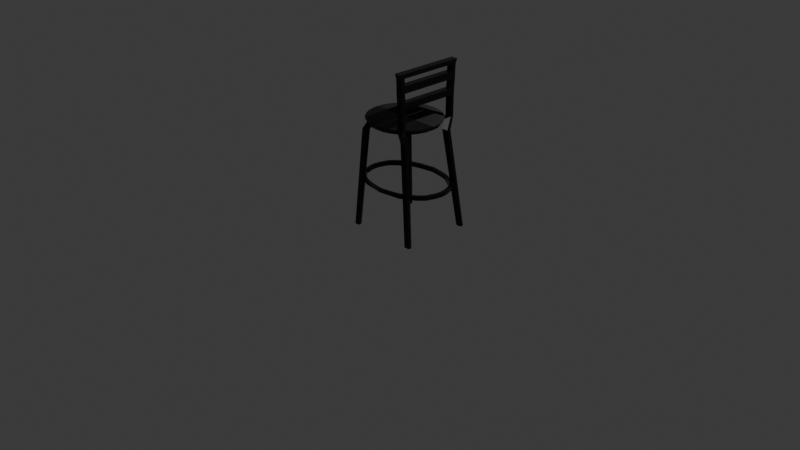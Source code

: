 # Source: banquinho_cozinha.blend  (saved by Blender 4.2.66; exported with 4.5.12 LTS)
import bpy
from mathutils import Matrix  # noqa: F401  (used for matrix-valued properties, if any)

bpy.ops.wm.read_factory_settings(use_empty=True)
scene = bpy.context.scene
scene.name = 'Scene'

# ---- collections
col_collection = bpy.data.collections.new('Collection'); scene.collection.children.link(col_collection)

# ---- images (referenced by path relative to the original .blend; pixels are not part of the script)
import os
ASSET_DIR = os.environ.get("B2B_ASSET_DIR", "")  # directory of the original .blend (textures are referenced by path, not embedded)
HERE = os.path.dirname(os.path.abspath(__file__))  # packed textures are extracted next to this script under _unpacked/

def load_image(name, relpath, width, height, colorspace="sRGB"):
    """Load a texture the original file referenced (path relative to the .blend, or extracted next to this script)."""
    p = next((c for c in (os.path.join(HERE, relpath), os.path.join(ASSET_DIR, relpath)) if relpath and os.path.exists(c)), "")
    if p:
        img = bpy.data.images.load(p, check_existing=True)
        img.name = name
    else:  # same state as the original file: an image datablock whose file is absent (Cycles renders it pink)
        img = bpy.data.images.new(name, width, height)
        img.source = "FILE"
        img.filepath = "//" + (relpath or name)
    img.colorspace_settings.name = colorspace
    return img
img_tecido_couro_normal_jpg = load_image('tecido_couro_normal.jpg', 'tecido_couro_normal.jpg', 1024, 1024, 'sRGB')

# ---- materials (node trees are filled in below, after node groups)
mat_cadeira_sof = bpy.data.materials.new('Cadeira_Sofá')
mat_metal = bpy.data.materials.new('Metal')

# ---- material node trees
mat_cadeira_sof.use_nodes = True; mat_cadeira_sof.node_tree.nodes.clear()
_N = mat_cadeira_sof.node_tree.nodes; _L = mat_cadeira_sof.node_tree.links
n0 = _N.new('ShaderNodeBsdfPrincipled'); n0.name = 'BSDF - Pré-fundamentado'; n0.location = (10, 300)
n0.inputs[0].default_value = (0.0, 0.0, 0.0, 1.0)
n1 = _N.new('ShaderNodeOutputMaterial'); n1.name = 'Saída de material'; n1.location = (300, 300)
n2 = _N.new('ShaderNodeNormalMap'); n2.name = 'Mapa para normais'; n2.location = (-235, 233)
n3 = _N.new('ShaderNodeTexImage'); n3.name = 'Textura de imagem'; n3.location = (-673, 278)
n3.image = img_tecido_couro_normal_jpg
_L.new(n0.outputs[0], n1.inputs[0])
_L.new(n2.outputs[0], n0.inputs[5])
_L.new(n3.outputs[0], n2.inputs[1])
n1.is_active_output = True
mat_metal.use_nodes = True; mat_metal.node_tree.nodes.clear()
_N = mat_metal.node_tree.nodes; _L = mat_metal.node_tree.links
n0 = _N.new('ShaderNodeBsdfPrincipled'); n0.name = 'BSDF - Pré-fundamentado'; n0.location = (10, 300)
n0.inputs[0].default_value = (0.01649, 0.01649, 0.01649, 1.0)
n0.inputs[1].default_value = 0.7685
n0.inputs[2].default_value = 0.1944
n1 = _N.new('ShaderNodeOutputMaterial'); n1.name = 'Saída de material'; n1.location = (300, 300)
_L.new(n0.outputs[0], n1.inputs[0])
n1.is_active_output = True

# ---- world
world_world = bpy.data.worlds.new('World'); scene.world = world_world
world_world.use_nodes = True; world_world.node_tree.nodes.clear()
_N = world_world.node_tree.nodes; _L = world_world.node_tree.links
n0 = _N.new('ShaderNodeOutputWorld'); n0.name = 'World Output'; n0.location = (300, 300)
n1 = _N.new('ShaderNodeBackground'); n1.name = 'Background'; n1.location = (10, 300)
n1.inputs[0].default_value = (0.05088, 0.05088, 0.05088, 1.0)
_L.new(n1.outputs[0], n0.inputs[0])
n0.is_active_output = True
world_world.color = (0.05088, 0.05088, 0.05088)
world_world.sun_shadow_jitter_overblur = 0.0

# ---- cameras
cam_camera = bpy.data.cameras.new('Camera')
cam_camera.clip_end = 100.0
cam_camera.ortho_scale = 7.314

# ---- lights
light_light = bpy.data.lights.new('Light', 'POINT')
light_light.energy = 1000.0
light_light.shadow_soft_size = 0.1

# ---- meshes
me_cubo_002 = bpy.data.meshes.new('Cubo.002')
me_cubo_002.from_pydata([(0.3273, 0.371, 0.929), (0.3273, -0.00188, 0.929), (0.3273, 0.3422, 0.3603), (0.3965, 0.371, 0.929), (0.3965, -0.00188, 0.929), (0.3965, 0.3335, 0.3603), (0.4704, 0.3802, -0.7873), (0.522, 0.3802, -0.7873), (0.4704, 0.3372, -0.7873), (0.522, 0.3372, -0.7873), (0.3273, 0.2992, 0.3603), (0.3965, 0.2992, 0.3603), (-0.2105, 0.2562, 0.2279), (-0.2105, 0.2992, 0.2279), (-0.1487, 0.2562, 0.2279), (-0.1487, 0.2992, 0.2279), (0.3273, 0.2562, 0.2279), (0.3273, 0.2992, 0.2279), (0.3965, 0.2562, 0.2279), (0.3965, 0.2992, 0.2279), (-0.2062, 0.3341, -0.7873), (-0.2511, 0.3341, -0.7873), (-0.2062, 0.3771, -0.7873), (-0.2511, 0.3771, -0.7873), (0.3273, 0.2562, 0.929), (0.3965, 0.2562, 0.929), (0.3273, 0.3107, 0.929), (0.3965, 0.3107, 0.929), (0.3273, 0.3499, 0.7394), (0.3273, 0.3422, 0.579), (0.3965, 0.347, 0.7394), (0.3965, 0.3364, 0.579), (0.3273, 0.2562, 0.7394), (0.3273, 0.2562, 0.579), (0.3273, -0.00188, 0.7394), (0.3273, -0.00188, 0.579), (0.3965, 0.2562, 0.579), (0.3965, 0.2562, 0.7394), (0.3965, -0.00188, 0.579), (0.3965, -0.00188, 0.7394), (0.3273, 0.2992, 0.579), (0.3273, 0.3068, 0.7394), (0.3965, 0.2992, 0.579), (0.3965, 0.3068, 0.7394), (0.3273, 0.3422, 0.6446), (0.3965, 0.3379, 0.6446), (0.3273, 0.2562, 0.6446), (0.3273, -0.00188, 0.6446), (0.3965, 0.2562, 0.6446), (0.3965, -0.00188, 0.6446), (0.3273, 0.2992, 0.6446), (0.3965, 0.2992, 0.6446), (0.3965, 0.2562, 0.8846), (0.3965, -0.00188, 0.8846), (0.3273, 0.3107, 0.8846), (0.3965, 0.3107, 0.8846), (0.3273, 0.3537, 0.8846), (0.3965, 0.353, 0.8846), (0.3273, 0.2562, 0.8846), (0.3273, -0.00188, 0.8846), (0.3273, 0.3499, 0.812), (0.3965, 0.3481, 0.812), (0.3273, 0.2562, 0.812), (0.3273, -0.00188, 0.812), (0.3965, 0.2562, 0.812), (0.3965, -0.00188, 0.812), (0.3273, 0.3068, 0.812), (0.3965, 0.3068, 0.812), (0.06963, 0.3833, 0.3524), (0.4604, -0.0006619, 0.354), (0.4529, 0.06874, 0.3524), (0.4306, 0.142, 0.3524), (0.3945, 0.2096, 0.3524), (0.3459, 0.2688, 0.3524), (0.2867, 0.3174, 0.3524), (0.2192, 0.3535, 0.3524), (0.1459, 0.3758, 0.3524), (0.06963, -0.007496, 0.3524), (0.4261, 0.06342, 0.3027), (0.4305, -0.0006619, 0.3043), (0.4055, 0.1316, 0.3027), (0.3719, 0.1945, 0.3027), (0.3267, 0.2495, 0.3027), (0.2716, 0.2947, 0.3027), (0.2087, 0.3283, 0.3027), (0.1405, 0.349, 0.3027), (0.06963, 0.3533, 0.3027), (0.06963, -0.007496, 0.3027), (-0.3211, 7.1e-05, 0.3524), (-0.3136, 0.06874, 0.3524), (-0.2914, 0.142, 0.3524), (-0.2553, 0.2096, 0.3524), (-0.2067, 0.2688, 0.3524), (-0.1475, 0.3174, 0.3524), (-0.07991, 0.3535, 0.3524), (-0.006603, 0.3758, 0.3524), (-0.2869, 0.06342, 0.3027), (-0.2912, 7.1e-05, 0.3027), (-0.2662, 0.1316, 0.3027), (-0.2326, 0.1945, 0.3027), (-0.1874, 0.2495, 0.3027), (-0.1323, 0.2947, 0.3027), (-0.06948, 0.3283, 0.3027), (-0.001285, 0.349, 0.3027), (0.4181, 0.1368, 0.3275), (0.1432, 0.3624, 0.3275), (0.4395, 0.06608, 0.3275), (0.3363, 0.2592, 0.3275), (0.214, 0.3409, 0.3275), (0.06963, 0.3683, 0.3275), (0.2792, 0.3061, 0.3275), (0.3832, 0.202, 0.3275), (-0.2788, 0.1368, 0.3275), (-0.003944, 0.3624, 0.3275), (-0.3003, 0.06608, 0.3275), (-0.197, 0.2592, 0.3275), (-0.07469, 0.3409, 0.3275), (-0.1399, 0.3061, 0.3275), (-0.2439, 0.202, 0.3275), (0.3965, 0.2889, 0.3285), (0.3273, 0.3319, 0.3285), (0.3273, 0.2889, 0.3285), (0.3965, 0.328, 0.3285), (0.06963, 0.1729, 0.3027), (-0.1108, -0.007496, 0.3027), (-0.121, 0.2879, 0.3027), (-0.001135, 0.1022, 0.3027), (-0.1293, 0.05468, 0.3027), (-0.1302, 0.03123, 0.3027), (-0.1233, 0.2011, 0.3027), (-0.1075, 0.2276, 0.3027), (-0.1671, 0.3013, 0.3524), (-0.1506, 0.2798, 0.3027), (-0.1588, 0.2905, 0.3275), (-0.0375, 0.06579, 0.3027), (-0.1238, 0.2106, 0.3027), (-0.1109, 0.2115, 0.3027), (0.4957, 0.3802, -0.7873), (0.4957, 0.3372, -0.7873), (0.3619, 0.2562, 0.2279), (0.3619, 0.2992, 0.2279), (0.3619, 0.2889, 0.3285), (0.3619, 0.3299, 0.3285), (0.5303, 0.3587, -0.7873), (0.4611, 0.3587, -0.7873), (0.3273, 0.2777, 0.2279), (0.3965, 0.2777, 0.2279), (0.3965, 0.3084, 0.3285), (0.4957, 0.3587, -0.7873), (-0.2105, 0.2777, 0.2279), (-0.1487, 0.2777, 0.2279), (-0.2606, 0.3556, -0.7873), (-0.1987, 0.3556, -0.7873), (-0.1554, 0.2253, 0.3027), (-0.1796, 0.2562, 0.2279), (-0.1796, 0.2992, 0.2279), (-0.2297, 0.3341, -0.7873), (-0.2297, 0.3771, -0.7873), (-0.2297, 0.3556, -0.7873), (0.4454, -0.0006619, 0.3292), (0.4418, 0.03108, 0.3278), (-0.3062, 7.1e-05, 0.3275), (-0.3025, 0.03108, 0.3278)], [], [(25, 24, 1, 4), (56, 0, 3, 57), (145, 17, 6, 144), (146, 18, 9, 143), (148, 143, 9, 138), (11, 5, 2, 10), (149, 13, 23, 151), (140, 19, 7, 137), (158, 152, 20, 156), (154, 12, 21, 156), (150, 14, 20, 152), (155, 15, 22, 157), (139, 16, 8, 138), (27, 26, 24, 25), (59, 1, 24, 58), (36, 33, 40, 42), (3, 0, 26, 27), (51, 50, 46, 48), (40, 29, 2, 10), (31, 42, 11, 5), (55, 27, 25, 52), (11, 42, 40, 10), (51, 43, 41, 50), (61, 67, 43, 30), (45, 51, 42, 31), (66, 60, 28, 41), (50, 44, 29, 40), (66, 41, 32, 62), (50, 40, 33, 46), (65, 39, 37, 64), (49, 38, 36, 48), (35, 33, 36, 38), (2, 29, 31, 5), (44, 28, 30, 45), (29, 44, 45, 31), (35, 47, 46, 33), (49, 48, 46, 47), (37, 32, 41, 43), (41, 28, 44, 50), (30, 43, 51, 45), (42, 51, 48, 36), (4, 53, 52, 25), (26, 54, 58, 24), (26, 0, 56, 54), (3, 27, 55, 57), (52, 58, 54, 55), (60, 56, 57, 61), (28, 60, 61, 30), (34, 63, 62, 32), (43, 67, 64, 37), (59, 53, 52, 55, 54, 58), (54, 66, 67, 55), (54, 56, 60, 66), (57, 55, 67, 61), (62, 63, 65, 64), (67, 66, 62, 64), (37, 39, 34, 32), (68, 77, 69, 70, 71, 72, 73, 74, 75, 76), (86, 85, 84, 83, 82, 81, 80, 78, 79, 87, 123), (106, 78, 80, 104), (104, 80, 81, 111), (108, 84, 85, 105), (107, 82, 83, 110), (160, 159, 79), (160, 106, 70), (105, 85, 86, 109), (110, 83, 84, 108), (111, 81, 82, 107), (68, 95, 94, 93, 131, 92, 91, 90, 89, 88, 77), (86, 123, 125, 101, 102, 103), (114, 112, 98, 96), (112, 118, 99, 98), (116, 113, 103, 102), (133, 117, 101, 132), (162, 97, 161), (162, 89, 114), (113, 109, 86, 103), (117, 116, 102, 101), (118, 115, 100, 99), (91, 92, 115, 118), (93, 94, 116, 117), (95, 68, 109, 113), (131, 93, 117, 133), (94, 95, 113, 116), (90, 91, 118, 112), (89, 90, 112, 114), (72, 111, 107, 73), (74, 110, 108, 75), (76, 105, 109, 68), (73, 107, 110, 74), (75, 108, 105, 76), (71, 104, 111, 72), (70, 106, 104, 71), (110, 10, 2), (119, 11, 10, 121, 141), (120, 17, 145, 16, 121), (2, 120, 121, 10), (139, 141, 121, 16), (10, 110, 121), (122, 5, 11, 119, 147), (120, 2, 5, 122, 142), (140, 142, 122, 19), (146, 19, 122, 147), (134, 124, 129, 136), (132, 135, 127, 100), (100, 127, 128, 99), (99, 128, 127, 129, 124, 97, 96, 98), (124, 134, 126, 87), (87, 126, 123), (136, 129, 127, 135), (126, 130, 125, 123), (130, 136, 135, 125), (101, 125, 135, 132), (126, 134, 136, 130), (92, 131, 133, 115), (115, 133, 132, 100), (130, 15, 150, 14, 136), (136, 14, 154, 12, 129), (101, 15, 155, 13, 100, 132), (149, 12, 129, 153), (83, 82, 121, 120), (110, 2, 120, 83), (130, 101, 15), (17, 120, 142, 140), (18, 119, 141, 139), (18, 139, 138, 9), (17, 140, 137, 6), (144, 148, 138, 8), (6, 137, 148, 144), (18, 146, 147, 119), (137, 7, 143, 148), (19, 146, 143, 7), (16, 145, 144, 8), (13, 149, 153, 100), (15, 150, 152, 22), (157, 22, 152, 158), (12, 149, 151, 21), (23, 157, 158, 151), (13, 155, 157, 23), (14, 154, 156, 20), (151, 158, 156, 21), (70, 69, 159, 160), (79, 78, 106, 160), (89, 162, 161, 88), (97, 162, 114, 96)])
me_cubo_002.polygons.foreach_set('material_index', [1, 1, 1, 1, 1, 0, 1, 1, 1, 1, 1, 1, 1, 1, 1, 1, 1, 1, 1, 1, 1, 1, 1, 1, 1, 1, 1, 1, 1, 1, 1, 1, 1, 1, 1, 1, 1, 1, 1, 1, 1, 1, 1, 1, 1, 1, 1, 1, 1, 1, 1, 1, 1, 1, 1, 1, 1, 0, 1, 1, 1, 1, 0, 1, 0, 1, 1, 1, 0, 1, 1, 1, 1, 1, 0, 1, 1, 1, 1, 0, 0, 0, 0, 0, 0, 0, 0, 0, 0, 0, 0, 0, 0, 0, 0, 0, 0, 0, 0, 0, 0, 1, 1, 1, 1, 1, 1, 1, 1, 1, 1, 1, 1, 1, 0, 1, 0, 0, 0, 1, 0, 0, 0, 1, 0, 1, 1, 1, 1, 1, 1, 1, 1, 1, 1, 1, 1, 1, 1, 1, 1, 0, 1, 0, 1])
_uv = me_cubo_002.uv_layers.new(name='Mapa UV')
_uv.uv.foreach_set('vector', [0.668, 0.5814, 0.6276, 0.5814, 0.6276, 0.4308, 0.668, 0.4308, 0.02627, 0.08104, 2.698e-05, 0.08131, 2.794e-08, 0.04093, 0.02626, 0.04064, 0.9713, 0.0009963, 0.9838, 0.001993, 0.9838, 0.5978, 0.9713, 0.5968, 0.744, 0.4041, 0.7565, 0.4031, 0.7565, 0.994, 0.744, 0.9951, 0.3974, 0.6519, 0.3974, 0.6721, 0.3849, 0.6721, 0.3849, 0.6519, 0.4351, 0.3904, 0.415, 0.3904, 0.41, 0.35, 0.4351, 0.35, 0.769, 0.4041, 0.7815, 0.4051, 0.7815, 0.9986, 0.769, 0.9977, 0.8666, 0.002581, 0.8867, 0.005162, 0.8867, 0.6004, 0.8666, 0.5978, 0.2706, 0.6901, 0.2706, 0.7082, 0.258, 0.7082, 0.258, 0.6901, 0.9047, 0.0008886, 0.9227, 0.001777, 0.9227, 0.5952, 0.9047, 0.5943, 0.794, 0.4041, 0.8066, 0.4031, 0.8066, 0.9981, 0.794, 0.999, 0.9407, 0.0009489, 0.9587, -1.139e-08, 0.9587, 0.5912, 0.9407, 0.5922, 0.8266, 0.002638, 0.8466, 8.323e-10, 0.8466, 0.5979, 0.8266, 0.6005, 0.668, 0.6132, 0.6276, 0.6132, 0.6276, 0.5814, 0.668, 0.5814, 0.41, 0.4567, 0.41, 0.4308, 0.5606, 0.4308, 0.5606, 0.4567, 0.3354, 0.7751, 0.3758, 0.7751, 0.3758, 0.8002, 0.3354, 0.8002, 0.668, 0.6484, 0.6276, 0.6484, 0.6276, 0.6132, 0.668, 0.6132, 0.258, 0.8074, 0.2176, 0.8074, 0.2176, 0.7823, 0.258, 0.7823, 0.5857, 0.635, 0.6108, 0.635, 0.6108, 0.7626, 0.5857, 0.7626, 0.02016, 0.6349, 0.04188, 0.6349, 0.04188, 0.7625, 0.02185, 0.7625, 0.0352, 0.4567, 0.0352, 0.4308, 0.06699, 0.4308, 0.06699, 0.4567, 0.6276, 0.7761, 0.6276, 0.6484, 0.668, 0.6484, 0.668, 0.7761, 1.006e-08, 0.8178, 1.006e-08, 0.7625, 0.0404, 0.7625, 0.0404, 0.8178, 0.01337, 0.499, 0.03743, 0.499, 0.03743, 0.5414, 0.01402, 0.5414, 0.01932, 0.5967, 0.04188, 0.5967, 0.04188, 0.6349, 0.02016, 0.6349, 0.5902, 0.499, 0.6153, 0.499, 0.6153, 0.5414, 0.5902, 0.5414, 0.5857, 0.5967, 0.6108, 0.5967, 0.6108, 0.635, 0.5857, 0.635, 0.5902, 0.499, 0.5902, 0.5414, 0.5606, 0.5414, 0.5606, 0.499, 0.5857, 0.5967, 0.5857, 0.635, 0.5606, 0.635, 0.5606, 0.5967, 0.2176, 0.499, 0.2176, 0.5414, 0.06699, 0.5414, 0.06699, 0.499, 0.2176, 0.5967, 0.2176, 0.6349, 0.06699, 0.6349, 0.06699, 0.5967, 0.3758, 0.6245, 0.3758, 0.7751, 0.3354, 0.7751, 0.3354, 0.6245, 0.3323, 0.08097, 0.2048, 0.08092, 0.2049, 0.04044, 0.3325, 0.04044, 0.1665, 0.0809, 0.111, 0.08101, 0.1111, 0.04058, 0.1666, 0.04045, 0.2048, 0.08092, 0.1665, 0.0809, 0.1666, 0.04045, 0.2049, 0.04044, 0.41, 0.635, 0.41, 0.5967, 0.5606, 0.5967, 0.5606, 0.635, 0.258, 0.6317, 0.258, 0.7823, 0.2176, 0.7823, 0.2176, 0.6317, 0.668, 0.7638, 0.7084, 0.7638, 0.7084, 0.7934, 0.668, 0.7934, 0.5902, 0.5414, 0.6153, 0.5414, 0.6108, 0.5967, 0.5857, 0.5967, 0.01402, 0.5414, 0.03743, 0.5414, 0.04188, 0.5967, 0.01932, 0.5967, 0.04188, 0.6349, 0.04188, 0.5967, 0.06699, 0.5967, 0.06699, 0.6349, 0.2176, 0.4308, 0.2176, 0.4567, 0.06699, 0.4567, 0.06699, 0.4308, 0.5924, 0.4308, 0.5924, 0.4567, 0.5606, 0.4567, 0.5606, 0.4308, 0.5924, 0.4308, 0.6276, 0.4308, 0.6175, 0.4567, 0.5924, 0.4567, -1.245e-08, 0.4308, 0.0352, 0.4308, 0.0352, 0.4567, 0.01049, 0.4567, 0.258, 0.6721, 0.258, 0.6317, 0.2898, 0.6317, 0.2898, 0.6721, 0.0687, 0.08099, 0.02627, 0.08104, 0.02626, 0.04064, 0.06871, 0.04058, 0.111, 0.08101, 0.0687, 0.08099, 0.06871, 0.04058, 0.1111, 0.04058, 0.41, 0.5414, 0.41, 0.499, 0.5606, 0.499, 0.5606, 0.5414, 0.03743, 0.5414, 0.03743, 0.499, 0.06699, 0.499, 0.06699, 0.5414, 0.668, 0.4308, 0.7084, 0.4308, 0.7084, 0.5814, 0.7084, 0.6132, 0.668, 0.6132, 0.668, 0.5814, 0.0808, 0.7625, 0.0808, 0.8048, 0.0404, 0.8048, 0.0404, 0.7625, 0.5924, 0.4567, 0.6175, 0.4567, 0.6153, 0.499, 0.5902, 0.499, 0.01049, 0.4567, 0.0352, 0.4567, 0.03743, 0.499, 0.01337, 0.499, 0.295, 0.7751, 0.295, 0.6245, 0.3354, 0.6245, 0.3354, 0.7751, 0.3354, 0.8046, 0.295, 0.8046, 0.295, 0.7751, 0.3354, 0.7751, 0.668, 0.7638, 0.668, 0.6132, 0.7084, 0.6132, 0.7084, 0.7638, 0.5014, 0.7793, 0.5014, 0.1297, 1.151, 0.1411, 1.139, 0.2565, 1.102, 0.3783, 1.042, 0.4906, 0.9608, 0.5891, 0.8623, 0.6699, 0.75, 0.7299, 0.6282, 0.7669, 0.0, 0.0, 0.0, 0.0, 0.0, 0.0, 0.0, 0.0, 0.0, 0.0, 0.0, 0.0, 0.0, 0.0, 0.0, 0.0, 0.0, 0.0, 0.0, 0.0, 0.0, 0.0, 0.0, 0.0, 0.0, 0.0, 0.0, 0.0, 0.0, 0.0, 0.0, 0.0, 0.0, 0.0, 0.0, 0.0, 0.0, 0.0, 0.0, 0.0, 0.0, 0.0, 0.0, 0.0, 0.0, 0.0, 0.0, 0.0, 0.0, 0.0, 0.0, 0.0, 0.0, 0.0, 0.0, 0.0, 0.0, 0.0, 0.0, 0.0, 0.0, 0.0, 0.0, 0.0, 0.0, 0.0, 0.0, 0.0, 0.0, 0.0, 0.0, 0.0, 0.0, 0.0, 0.0, 0.0, 0.0, 0.0, 0.0, 0.0, 0.0, 0.0, 0.0, 0.0, 0.0, 0.0, 0.0, 0.0, 0.0, 0.0, 0.5014, 0.7793, 0.3747, 0.7669, 0.2528, 0.7299, 0.1405, 0.6699, 0.1079, 0.6431, 0.04207, 0.5891, -0.03872, 0.4906, -0.09875, 0.3783, -0.1357, 0.2565, -0.1482, 0.1423, 0.5014, 0.1297, 0.0, 0.0, 0.0, 0.0, 0.0, 0.0, 0.0, 0.0, 0.0, 0.0, 0.0, 0.0, 0.0, 0.0, 0.0, 0.0, 0.0, 0.0, 0.0, 0.0, 0.0, 0.0, 0.0, 0.0, 0.0, 0.0, 0.0, 0.0, 0.0, 0.0, 0.0, 0.0, 0.0, 0.0, 0.0, 0.0, 0.0, 0.0, 0.0, 0.0, 0.0, 0.0, 0.0, 0.0, 0.0, 0.0, 0.0, 0.0, 0.0, 0.0, 0.0, 0.0, 0.0, 0.0, 0.0, 0.0, 0.0, 0.0, 0.0, 0.0, 0.0, 0.0, 0.0, 0.0, 0.0, 0.0, 0.0, 0.0, 0.0, 0.0, 0.0, 0.0, 0.0, 0.0, 0.0, 0.0, 0.0, 0.0, 0.0, 0.0, 0.0, 0.0, 0.0, 0.0, 0.0, 0.0, 0.0, 0.0, 0.0, 0.0, 0.0, 0.0, 0.0, 0.0, 0.0, 0.0, 0.0, 0.0, 0.0, 0.0, 0.0, 0.0, 0.0, 0.0, 0.0, 0.0, 0.0, 0.0, 0.0, 0.0, 0.0, 0.0, 0.0, 0.0, 0.0, 0.0, 0.0, 0.0, 0.0, 0.0, 0.0, 0.0, 0.0, 0.0, 0.0, 0.0, 0.0, 0.0, 0.0, 0.0, 0.0, 0.0, 0.0, 0.0, 0.0, 0.0, 0.0, 0.0, 0.0, 0.0, 0.0, 0.0, 0.0, 0.0, 0.0, 0.0, 0.0, 0.0, 0.0, 0.0, 0.0, 0.0, 0.0, 0.0, 0.0, 0.0, 0.0, 0.0, 0.0, 0.0, 0.0, 0.0, 0.0, 0.0, 0.0, 0.0, 0.0, 0.0, 0.0, 0.0, 0.0, 0.0, 0.0, 0.0, 0.0, 0.0, 0.0, 0.0, 0.0, 0.0, 0.0, 0.0, 0.0, 0.0, 0.0, 0.0, 0.0, 0.0, 0.0, 0.0, 0.0, 0.0, 0.0, 0.0, 0.5857, 0.7626, 0.6108, 0.7626, 0.0, 0.0, 0.0, 0.0, 0.0, 0.0, 0.0, 0.0, 0.0, 0.0, 0.0, 0.0, 0.0, 0.0, 0.0, 0.0, 0.0, 0.0, 0.0, 0.0, 0.0, 0.0, 0.0, 0.0, 0.0, 0.0, 0.0, 0.0, 0.0, 0.0, 0.0, 0.0, 0.0, 0.0, 0.0, 0.0, 0.5857, 0.7626, 0.0, 0.0, 0.0, 0.0, 0.0, 0.0, 0.0, 0.0, 0.0, 0.0, 0.0, 0.0, 0.0, 0.0, 0.0, 0.0, 0.0, 0.0, 0.0, 0.0, 0.0, 0.0, 0.0, 0.0, 0.4433, 0.002581, 0.0, 0.0, 0.0, 0.0, 0.8867, 0.005162, 0.4433, 0.002581, 0.8867, 0.005162, 0.0, 0.0, 0.0, 0.0, 0.0, 0.0, 0.0, 0.0, 0.0, 0.0, 0.0, 0.0, 0.0, 0.0, 0.0, 0.0, 0.0, 0.0, 0.0, 0.0, 0.0, 0.0, 0.0, 0.0, 0.0, 0.0, 0.0, 0.0, 0.0, 0.0, 0.0, 0.0, 0.0, 0.0, 0.0, 0.0, 0.0, 0.0, 0.0, 0.0, 0.0, 0.0, 0.0, 0.0, 0.0, 0.0, 0.0, 0.0, 0.0, 0.0, 0.0, 0.0, 0.0, 0.0, 0.0, 0.0, 0.0, 0.0, 0.0, 0.0, 0.0, 0.0, 0.0, 0.0, 0.0, 0.0, 0.0, 0.0, 0.0, 0.0, 0.0, 0.0, 0.0, 0.0, 0.0, 0.0, 0.0, 0.0, 0.0, 0.0, 0.0, 0.0, 0.0, 0.0, 0.0, 0.0, 0.0, 0.0, 0.0, 0.0, 0.0, 0.0, 0.0, 0.0, 0.0, 0.0, 0.0, 0.0, 0.0, 0.0, 0.0, 0.0, 0.0, 0.0, 0.0, 0.0, 0.0, 0.0, 0.0, 0.0, 0.0, 0.0, 0.0, 0.0, 0.0, 0.0, 0.0, 0.0, 0.0, 0.0, 0.0, 0.0, 0.0, 0.0, 0.0, 0.0, 0.0, 0.0, 0.0, 0.0, 0.0, 0.0, 0.0, 0.0, 0.0, 0.0, 0.0, 0.0, 0.0, 0.0, 0.0, 0.0, 0.0, 0.0, 0.0, 0.0, 0.0, 0.0, 0.0, 0.0, 0.0, 0.0, 0.0, 0.0, 0.0, 0.0, 0.0, 0.0, 0.0, 0.0, 0.0, 0.0, 0.0, 0.0, 0.0, 0.0, 0.0, 0.0, 0.0, 0.0, 0.0, 0.0, 0.0, 0.0, 0.0, 0.0, 0.0, 0.0, 0.0, 0.0, 0.0, 0.0, 0.4433, 0.002581, 0.0, 0.0, 0.0, 0.0, 0.0, 0.0, 0.0, 0.0, 0.8066, 0.005275, 0.8266, 0.002638, 0.8266, 0.6005, 0.8066, 0.6031, 0.8466, -2.386e-08, 0.8666, 0.002581, 0.8666, 0.5978, 0.8466, 0.5952, 0.3974, 0.6317, 0.3974, 0.6519, 0.3849, 0.6519, 0.3849, 0.6317, 0.41, 0.6317, 0.41, 0.6519, 0.3974, 0.6519, 0.3974, 0.6317, 0.0, 0.0, 0.4433, 0.002581, 0.0, 0.0, 0.0, 0.0, 0.41, 0.6519, 0.41, 0.6721, 0.3974, 0.6721, 0.3974, 0.6519, 0.7315, 0.4051, 0.744, 0.4041, 0.744, 0.9951, 0.7315, 0.9961, 0.9587, -1.524e-08, 0.9713, 0.0009963, 0.9713, 0.5968, 0.9587, 0.5958, 0.0, 0.0, 0.0, 0.0, 0.0, 0.0, 0.0, 0.0, 0.7815, 0.405, 0.794, 0.4041, 0.794, 0.999, 0.7815, 1.0, 0.2831, 0.6901, 0.2831, 0.7082, 0.2706, 0.7082, 0.2706, 0.6901, 0.7565, 0.4031, 0.769, 0.4041, 0.769, 0.9977, 0.7565, 0.9967, 0.2831, 0.6721, 0.2831, 0.6901, 0.2706, 0.6901, 0.2706, 0.6721, 0.9227, 0.001898, 0.9407, 0.0009489, 0.9407, 0.5922, 0.9227, 0.5931, 0.8867, 1.647e-08, 0.9047, 0.0008886, 0.9047, 0.5943, 0.8867, 0.5934, 0.2706, 0.6721, 0.2706, 0.6901, 0.258, 0.6901, 0.258, 0.6721, 0.0, 0.0, 0.0, 0.0, 0.0, 0.0, 0.0, 0.0, 0.0, 0.0, 0.0, 0.0, 0.0, 0.0, 0.0, 0.0, 0.0, 0.0, 0.0, 0.0, 0.0, 0.0, 0.0, 0.0, 0.0, 0.0, 0.0, 0.0, 0.0, 0.0, 0.0, 0.0])
me_cubo_002.materials.append(mat_cadeira_sof)
me_cubo_002.materials.append(mat_metal)
me_cubo_002.update()
me_c_rculo_001 = bpy.data.meshes.new('Círculo.001')
me_c_rculo_001.from_pydata([(-0.008053, 0.7957, -0.07377), (0.9408, -0.001825, -0.07377), (0.9227, 0.1463, -0.07377), (0.8694, 0.3222, -0.07377), (0.8675, 0.35, -0.07377), (0.7509, 0.4921, -0.07377), (0.6088, 0.6087, -0.07377), (0.4467, 0.6953, -0.07377), (0.2708, 0.7487, -0.07377), (-0.008053, 0.7957, -0.1175), (0.9408, -0.001825, -0.1175), (0.9227, 0.1463, -0.1175), (0.8694, 0.3222, -0.1175), (0.8675, 0.324, -0.1175), (0.7509, 0.4661, -0.1175), (0.6088, 0.5827, -0.1175), (0.4467, 0.6953, -0.1175), (0.2708, 0.7487, -0.1175), (-0.008053, 0.8581, -0.07377), (1.003, -0.001825, -0.07377), (0.9839, 0.1584, -0.07377), (0.927, 0.346, -0.07377), (0.9193, 0.3846, -0.07377), (0.795, 0.5362, -0.07377), (0.6434, 0.6605, -0.07377), (0.4706, 0.753, -0.07377), (0.283, 0.8099, -0.07377), (-0.008053, 0.8321, -0.1175), (1.003, -0.001825, -0.1175), (0.9839, 0.1584, -0.1175), (0.927, 0.346, -0.1175), (0.9193, 0.3846, -0.1175), (0.795, 0.5362, -0.1175), (0.6434, 0.6605, -0.1175), (0.4706, 0.753, -0.1175), (0.283, 0.7839, -0.1175)], [], [(23, 24, 33, 32), (24, 25, 34, 33), (25, 26, 35, 34), (26, 18, 27, 35), (19, 20, 29, 28), (20, 21, 30, 29), (21, 22, 31, 30), (22, 23, 32, 31), (1, 2, 20, 19), (2, 3, 21, 20), (3, 4, 22, 21), (4, 5, 23, 22), (5, 6, 24, 23), (6, 7, 25, 24), (7, 8, 26, 25), (8, 0, 18, 26), (11, 10, 28, 29), (12, 11, 29, 30), (13, 12, 30, 31), (14, 13, 31, 32), (15, 14, 32, 33), (16, 15, 33, 34), (17, 16, 34, 35), (9, 17, 35, 27), (8, 17, 9, 0), (7, 16, 17, 8), (6, 15, 16, 7), (5, 14, 15, 6), (4, 13, 14, 5), (3, 12, 13, 4), (2, 11, 12, 3), (1, 10, 11, 2)])
_uv = me_c_rculo_001.uv_layers.new(name='Mapa UV')
_uv.uv.foreach_set('vector', [0.0, 0.0, 0.0, 0.0, 0.0, 0.0, 0.0, 0.0, 0.0, 0.0, 0.0, 0.0, 0.0, 0.0, 0.0, 0.0, 0.0, 0.0, 0.0, 0.0, 0.0, 0.0, 0.0, 0.0, 0.0, 0.0, 0.0, 0.0, 0.0, 0.0, 0.0, 0.0, 0.0, 0.0, 0.0, 0.0, 0.0, 0.0, 0.0, 0.0, 0.0, 0.0, 0.0, 0.0, 0.0, 0.0, 0.0, 0.0, 0.0, 0.0, 0.0, 0.0, 0.0, 0.0, 0.0, 0.0, 0.0, 0.0, 0.0, 0.0, 0.0, 0.0, 0.0, 0.0, 0.0, 0.0, 0.0, 0.0, 0.0, 0.0, 0.0, 0.0, 0.0, 0.0, 0.0, 0.0, 0.0, 0.0, 0.0, 0.0, 0.0, 0.0, 0.0, 0.0, 0.0, 0.0, 0.0, 0.0, 0.0, 0.0, 0.0, 0.0, 0.0, 0.0, 0.0, 0.0, 0.0, 0.0, 0.0, 0.0, 0.0, 0.0, 0.0, 0.0, 0.0, 0.0, 0.0, 0.0, 0.0, 0.0, 0.0, 0.0, 0.0, 0.0, 0.0, 0.0, 0.0, 0.0, 0.0, 0.0, 0.0, 0.0, 0.0, 0.0, 0.0, 0.0, 0.0, 0.0, 0.0, 0.0, 0.0, 0.0, 0.0, 0.0, 0.0, 0.0, 0.0, 0.0, 0.0, 0.0, 0.0, 0.0, 0.0, 0.0, 0.0, 0.0, 0.0, 0.0, 0.0, 0.0, 0.0, 0.0, 0.0, 0.0, 0.0, 0.0, 0.0, 0.0, 0.0, 0.0, 0.0, 0.0, 0.0, 0.0, 0.0, 0.0, 0.0, 0.0, 0.0, 0.0, 0.0, 0.0, 0.0, 0.0, 0.0, 0.0, 0.0, 0.0, 0.0, 0.0, 0.0, 0.0, 0.0, 0.0, 0.0, 0.0, 0.0, 0.0, 0.0, 0.0, 0.0, 0.0, 0.0, 0.0, 0.0, 0.0, 0.0, 0.0, 0.0, 0.0, 0.0, 0.0, 0.0, 0.0, 0.0, 0.0, 0.0, 0.0, 0.0, 0.0, 0.0, 0.0, 0.0, 0.0, 0.0, 0.0, 0.0, 0.0, 0.0, 0.0, 0.0, 0.0, 0.0, 0.0, 0.0, 0.0, 0.0, 0.0, 0.0, 0.0, 0.0, 0.0, 0.0, 0.0, 0.0, 0.0, 0.0, 0.0, 0.0, 0.0, 0.0, 0.0, 0.0, 0.0, 0.0, 0.0, 0.0, 0.0, 0.0, 0.0, 0.0, 0.0, 0.0, 0.0, 0.0, 0.0])
me_c_rculo_001.materials.append(mat_metal)
me_c_rculo_001.update()

# ---- objects
ob_light = bpy.data.objects.new('Light', light_light)
ob_camera = bpy.data.objects.new('Camera', cam_camera)
ob_cubo = bpy.data.objects.new('Cubo', me_cubo_002)
ob_c_rculo_001 = bpy.data.objects.new('Círculo.001', me_c_rculo_001)

# ---- transforms, parenting, visibility, modifiers, constraints
ob_light.location = (4.076, 1.005, 5.904)
ob_light.rotation_euler = (0.6503, 0.05522, 1.866)
ob_light.lock_rotations_4d = False
ob_light.empty_display_type = 'ARROWS'
ob_light.color = (0.0, 0.0, 0.0, 0.0)
ob_light.lineart.crease_threshold = 0.0
ob_camera.location = (7.359, -6.926, 4.958)
ob_camera.rotation_euler = (1.109, 0.0, 0.8149)
ob_camera.lock_rotations_4d = False
ob_camera.empty_display_type = 'ARROWS'
ob_camera.color = (0.0, 0.0, 0.0, 0.0)
ob_camera.display_type = 'WIRE'
ob_camera.lineart.crease_threshold = 0.0
ob_cubo.location = (0.0, 0.007496, 0.7712)
_m = ob_cubo.modifiers.new('Espelhar', 'MIRROR')
_m.use_axis = (False, True, False)
ob_c_rculo_001.location = (0.1136, 0.0, 0.5654)
ob_c_rculo_001.scale = (-0.4884, -0.4407, 1.0)
_m = ob_c_rculo_001.modifiers.new('Espelhar', 'MIRROR')
_m.use_axis = (True, True, False)

# ---- collection membership
col_collection.objects.link(ob_light)
col_collection.objects.link(ob_camera)
col_collection.objects.link(ob_cubo)
col_collection.objects.link(ob_c_rculo_001)

# ---- scene / render settings (as saved in the file)
scene.camera = ob_camera
scene.frame_start = 1; scene.frame_end = 250; scene.frame_set(1)
scene.render.engine = 'BLENDER_EEVEE_NEXT'
bpy.context.view_layer.update()
